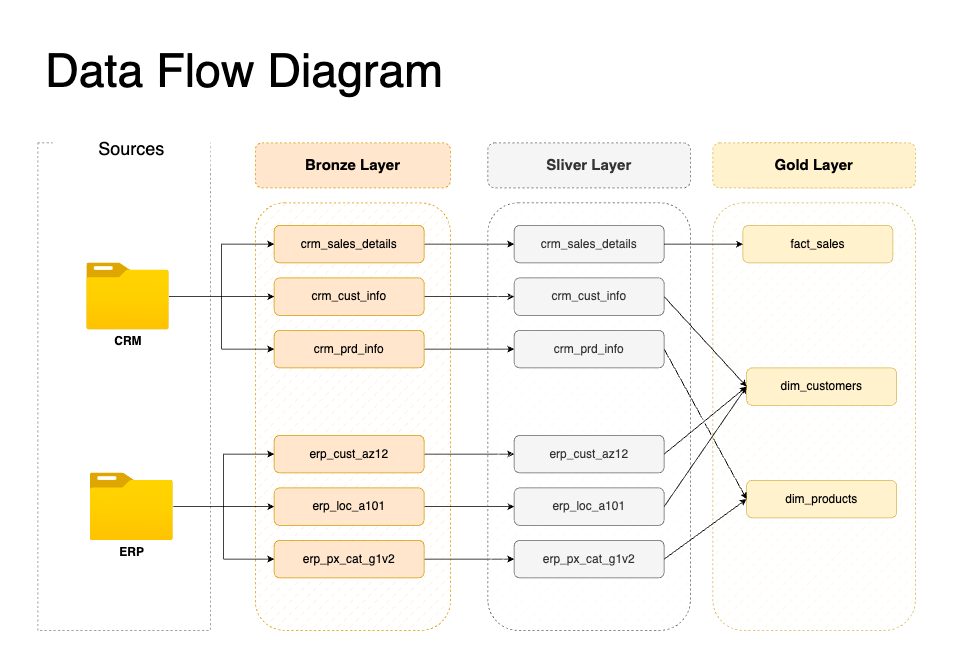

The diagram above was exported from draw.io. Its source (the exported page's mxGraphModel, read from the mxfile embedded in the PNG):
<mxGraphModel dx="2926" dy="797" grid="1" gridSize="10" guides="1" tooltips="1" connect="1" arrows="1" fold="1" page="1" pageScale="1" pageWidth="827" pageHeight="1169" math="0" shadow="0">
  <root>
    <mxCell id="0" />
    <mxCell id="1" parent="0" />
    <mxCell id="tE-VZ3xC5ZZfFAfqaoqJ-1" value="&lt;font style=&quot;font-size: 62px;&quot;&gt;Data Flow Diagram&lt;/font&gt;" style="text;html=1;align=center;verticalAlign=middle;resizable=0;points=[];autosize=1;strokeColor=none;fillColor=none;" parent="1" vertex="1">
      <mxGeometry x="-1600" y="90" width="550" height="90" as="geometry" />
    </mxCell>
    <mxCell id="tE-VZ3xC5ZZfFAfqaoqJ-2" value="" style="rounded=0;whiteSpace=wrap;html=1;fontSize=72;fillColor=none;strokeColor=#838181;dashed=1;" parent="1" vertex="1">
      <mxGeometry x="-1600" y="230" width="230" height="650" as="geometry" />
    </mxCell>
    <mxCell id="tE-VZ3xC5ZZfFAfqaoqJ-3" value="&lt;p style=&quot;line-height: 70%;&quot;&gt;&lt;font style=&quot;font-size: 24px;&quot;&gt;Sources&lt;/font&gt;&lt;/p&gt;" style="rounded=0;html=1;dashed=1;strokeColor=none;fontSize=72;fillColor=default;align=center;whiteSpace=wrap;" parent="1" vertex="1">
      <mxGeometry x="-1580" y="200" width="210" height="60" as="geometry" />
    </mxCell>
    <mxCell id="tE-VZ3xC5ZZfFAfqaoqJ-9" value="Bronze Layer" style="rounded=1;whiteSpace=wrap;html=1;dashed=1;strokeColor=#d79b00;fontSize=20;fillColor=#ffe6cc;fontStyle=1" parent="1" vertex="1">
      <mxGeometry x="-1310" y="230" width="260" height="60" as="geometry" />
    </mxCell>
    <mxCell id="tE-VZ3xC5ZZfFAfqaoqJ-10" value="Sliver Layer" style="rounded=1;whiteSpace=wrap;html=1;dashed=1;strokeColor=#666666;fontSize=20;fillColor=#f5f5f5;fontColor=#333333;fontStyle=1" parent="1" vertex="1">
      <mxGeometry x="-1000" y="230" width="270" height="60" as="geometry" />
    </mxCell>
    <mxCell id="tE-VZ3xC5ZZfFAfqaoqJ-11" value="Gold Layer" style="rounded=0;whiteSpace=wrap;html=1;dashed=1;strokeColor=#d6b656;fontSize=20;fillColor=#fff2cc;fontStyle=1" parent="1" vertex="1">
      <mxGeometry x="-660" y="230" width="210" height="60" as="geometry" />
    </mxCell>
    <mxCell id="tE-VZ3xC5ZZfFAfqaoqJ-13" value="" style="rounded=1;whiteSpace=wrap;html=1;dashed=1;strokeColor=#d79b00;fontSize=20;fillColor=#ffe6cc;fillStyle=dashed;" parent="1" vertex="1">
      <mxGeometry x="-1310" y="310" width="260" height="570" as="geometry" />
    </mxCell>
    <mxCell id="1iOvXPqCrAxgfRZSzmwg-32" style="edgeStyle=orthogonalEdgeStyle;rounded=0;orthogonalLoop=1;jettySize=auto;html=1;entryX=0;entryY=0.5;entryDx=0;entryDy=0;fontSize=16;" parent="1" source="tE-VZ3xC5ZZfFAfqaoqJ-22" target="1iOvXPqCrAxgfRZSzmwg-10" edge="1">
      <mxGeometry relative="1" as="geometry" />
    </mxCell>
    <mxCell id="1iOvXPqCrAxgfRZSzmwg-33" style="edgeStyle=orthogonalEdgeStyle;rounded=0;orthogonalLoop=1;jettySize=auto;html=1;entryX=0;entryY=0.5;entryDx=0;entryDy=0;fontSize=16;" parent="1" source="tE-VZ3xC5ZZfFAfqaoqJ-22" target="1iOvXPqCrAxgfRZSzmwg-11" edge="1">
      <mxGeometry relative="1" as="geometry" />
    </mxCell>
    <mxCell id="1iOvXPqCrAxgfRZSzmwg-34" style="edgeStyle=orthogonalEdgeStyle;rounded=0;orthogonalLoop=1;jettySize=auto;html=1;entryX=0;entryY=0.5;entryDx=0;entryDy=0;fontSize=16;" parent="1" source="tE-VZ3xC5ZZfFAfqaoqJ-22" target="1iOvXPqCrAxgfRZSzmwg-12" edge="1">
      <mxGeometry relative="1" as="geometry" />
    </mxCell>
    <mxCell id="tE-VZ3xC5ZZfFAfqaoqJ-22" value="&lt;font style=&quot;font-size: 16px;&quot;&gt;ERP&lt;/font&gt;" style="aspect=fixed;html=1;points=[];align=center;image;fontSize=13;image=img/lib/azure2/general/Folder_Blank.svg;dashed=1;strokeColor=#838181;fillColor=default;fontStyle=1" parent="1" vertex="1">
      <mxGeometry x="-1530.45" y="670" width="110.89" height="90" as="geometry" />
    </mxCell>
    <mxCell id="1iOvXPqCrAxgfRZSzmwg-27" style="edgeStyle=orthogonalEdgeStyle;rounded=0;orthogonalLoop=1;jettySize=auto;html=1;entryX=0;entryY=0.5;entryDx=0;entryDy=0;fontSize=16;" parent="1" source="1iOvXPqCrAxgfRZSzmwg-6" target="1iOvXPqCrAxgfRZSzmwg-14" edge="1">
      <mxGeometry relative="1" as="geometry" />
    </mxCell>
    <mxCell id="1iOvXPqCrAxgfRZSzmwg-6" value="crm_sales_details" style="rounded=1;whiteSpace=wrap;html=1;fontSize=16;fillColor=#ffe6cc;strokeColor=#d79b00;" parent="1" vertex="1">
      <mxGeometry x="-1285" y="340" width="200" height="50" as="geometry" />
    </mxCell>
    <mxCell id="1iOvXPqCrAxgfRZSzmwg-25" style="edgeStyle=orthogonalEdgeStyle;rounded=0;orthogonalLoop=1;jettySize=auto;html=1;entryX=0;entryY=0.5;entryDx=0;entryDy=0;fontSize=16;" parent="1" source="1iOvXPqCrAxgfRZSzmwg-7" target="1iOvXPqCrAxgfRZSzmwg-15" edge="1">
      <mxGeometry relative="1" as="geometry" />
    </mxCell>
    <mxCell id="1iOvXPqCrAxgfRZSzmwg-7" value="crm_cust_info" style="rounded=1;whiteSpace=wrap;html=1;fontSize=16;fillColor=#ffe6cc;strokeColor=#d79b00;" parent="1" vertex="1">
      <mxGeometry x="-1285" y="410" width="200" height="50" as="geometry" />
    </mxCell>
    <mxCell id="1iOvXPqCrAxgfRZSzmwg-26" style="edgeStyle=orthogonalEdgeStyle;rounded=0;orthogonalLoop=1;jettySize=auto;html=1;fontSize=16;" parent="1" source="1iOvXPqCrAxgfRZSzmwg-9" target="1iOvXPqCrAxgfRZSzmwg-16" edge="1">
      <mxGeometry relative="1" as="geometry" />
    </mxCell>
    <mxCell id="1iOvXPqCrAxgfRZSzmwg-9" value="crm_prd_info" style="rounded=1;whiteSpace=wrap;html=1;fontSize=16;fillColor=#ffe6cc;strokeColor=#d79b00;" parent="1" vertex="1">
      <mxGeometry x="-1285" y="480" width="200" height="50" as="geometry" />
    </mxCell>
    <mxCell id="1iOvXPqCrAxgfRZSzmwg-28" style="edgeStyle=orthogonalEdgeStyle;rounded=0;orthogonalLoop=1;jettySize=auto;html=1;fontSize=16;" parent="1" source="1iOvXPqCrAxgfRZSzmwg-10" target="1iOvXPqCrAxgfRZSzmwg-17" edge="1">
      <mxGeometry relative="1" as="geometry" />
    </mxCell>
    <mxCell id="1iOvXPqCrAxgfRZSzmwg-10" value="erp_cust_az12" style="rounded=1;whiteSpace=wrap;html=1;fontSize=16;fillColor=#ffe6cc;strokeColor=#d79b00;" parent="1" vertex="1">
      <mxGeometry x="-1285" y="620" width="200" height="50" as="geometry" />
    </mxCell>
    <mxCell id="1iOvXPqCrAxgfRZSzmwg-29" style="edgeStyle=orthogonalEdgeStyle;rounded=0;orthogonalLoop=1;jettySize=auto;html=1;entryX=0;entryY=0.5;entryDx=0;entryDy=0;fontSize=16;" parent="1" source="1iOvXPqCrAxgfRZSzmwg-11" target="1iOvXPqCrAxgfRZSzmwg-18" edge="1">
      <mxGeometry relative="1" as="geometry" />
    </mxCell>
    <mxCell id="1iOvXPqCrAxgfRZSzmwg-11" value="erp_loc_a101" style="rounded=1;whiteSpace=wrap;html=1;fontSize=16;fillColor=#ffe6cc;strokeColor=#d79b00;" parent="1" vertex="1">
      <mxGeometry x="-1285" y="690" width="200" height="50" as="geometry" />
    </mxCell>
    <mxCell id="1iOvXPqCrAxgfRZSzmwg-30" style="edgeStyle=orthogonalEdgeStyle;rounded=0;orthogonalLoop=1;jettySize=auto;html=1;entryX=0;entryY=0.5;entryDx=0;entryDy=0;fontSize=16;" parent="1" source="1iOvXPqCrAxgfRZSzmwg-12" target="1iOvXPqCrAxgfRZSzmwg-19" edge="1">
      <mxGeometry relative="1" as="geometry" />
    </mxCell>
    <mxCell id="1iOvXPqCrAxgfRZSzmwg-12" value="erp_px_cat_g1v2" style="rounded=1;whiteSpace=wrap;html=1;fontSize=16;fillColor=#ffe6cc;strokeColor=#d79b00;" parent="1" vertex="1">
      <mxGeometry x="-1285" y="760" width="200" height="50" as="geometry" />
    </mxCell>
    <mxCell id="1iOvXPqCrAxgfRZSzmwg-13" value="" style="rounded=1;whiteSpace=wrap;html=1;dashed=1;strokeColor=#666666;fontSize=20;fillColor=#f5f5f5;fontColor=#333333;fillStyle=dashed;" parent="1" vertex="1">
      <mxGeometry x="-1000" y="310" width="270" height="570" as="geometry" />
    </mxCell>
    <mxCell id="1iOvXPqCrAxgfRZSzmwg-14" value="crm_sales_details" style="rounded=1;whiteSpace=wrap;html=1;fontSize=16;fillColor=#f5f5f5;strokeColor=#666666;fontColor=#333333;" parent="1" vertex="1">
      <mxGeometry x="-965" y="340" width="200" height="50" as="geometry" />
    </mxCell>
    <mxCell id="1iOvXPqCrAxgfRZSzmwg-15" value="crm_cust_info" style="rounded=1;whiteSpace=wrap;html=1;fontSize=16;fillColor=#f5f5f5;strokeColor=#666666;fontColor=#333333;" parent="1" vertex="1">
      <mxGeometry x="-965" y="410" width="200" height="50" as="geometry" />
    </mxCell>
    <mxCell id="1iOvXPqCrAxgfRZSzmwg-16" value="crm_prd_info" style="rounded=1;whiteSpace=wrap;html=1;fontSize=16;fillColor=#f5f5f5;strokeColor=#666666;fontColor=#333333;" parent="1" vertex="1">
      <mxGeometry x="-965" y="480" width="200" height="50" as="geometry" />
    </mxCell>
    <mxCell id="1iOvXPqCrAxgfRZSzmwg-17" value="erp_cust_az12" style="rounded=1;whiteSpace=wrap;html=1;fontSize=16;fillColor=#f5f5f5;strokeColor=#666666;fontColor=#333333;" parent="1" vertex="1">
      <mxGeometry x="-965" y="620" width="200" height="50" as="geometry" />
    </mxCell>
    <mxCell id="1iOvXPqCrAxgfRZSzmwg-18" value="erp_loc_a101" style="rounded=1;whiteSpace=wrap;html=1;fontSize=16;fillColor=#f5f5f5;strokeColor=#666666;fontColor=#333333;" parent="1" vertex="1">
      <mxGeometry x="-965" y="690" width="200" height="50" as="geometry" />
    </mxCell>
    <mxCell id="1iOvXPqCrAxgfRZSzmwg-19" value="erp_px_cat_g1v2" style="rounded=1;whiteSpace=wrap;html=1;fontSize=16;fillColor=#f5f5f5;strokeColor=#666666;fontColor=#333333;" parent="1" vertex="1">
      <mxGeometry x="-965" y="760" width="200" height="50" as="geometry" />
    </mxCell>
    <mxCell id="1iOvXPqCrAxgfRZSzmwg-37" style="edgeStyle=orthogonalEdgeStyle;rounded=0;orthogonalLoop=1;jettySize=auto;html=1;entryX=0;entryY=0.5;entryDx=0;entryDy=0;fontSize=16;" parent="1" source="tE-VZ3xC5ZZfFAfqaoqJ-17" target="1iOvXPqCrAxgfRZSzmwg-7" edge="1">
      <mxGeometry relative="1" as="geometry" />
    </mxCell>
    <mxCell id="1iOvXPqCrAxgfRZSzmwg-38" style="edgeStyle=orthogonalEdgeStyle;rounded=0;orthogonalLoop=1;jettySize=auto;html=1;entryX=0;entryY=0.5;entryDx=0;entryDy=0;fontSize=16;" parent="1" source="tE-VZ3xC5ZZfFAfqaoqJ-17" target="1iOvXPqCrAxgfRZSzmwg-6" edge="1">
      <mxGeometry relative="1" as="geometry" />
    </mxCell>
    <mxCell id="1iOvXPqCrAxgfRZSzmwg-39" style="edgeStyle=orthogonalEdgeStyle;rounded=0;orthogonalLoop=1;jettySize=auto;html=1;entryX=0;entryY=0.5;entryDx=0;entryDy=0;fontSize=16;" parent="1" source="tE-VZ3xC5ZZfFAfqaoqJ-17" target="1iOvXPqCrAxgfRZSzmwg-9" edge="1">
      <mxGeometry relative="1" as="geometry" />
    </mxCell>
    <mxCell id="tE-VZ3xC5ZZfFAfqaoqJ-17" value="&lt;font style=&quot;font-size: 16px;&quot;&gt;CRM&lt;/font&gt;" style="aspect=fixed;html=1;points=[];align=center;image;fontSize=14;image=img/lib/azure2/general/Folder_Blank.svg;dashed=1;strokeColor=#838181;fillColor=default;fontStyle=1" parent="1" vertex="1">
      <mxGeometry x="-1535" y="390" width="110" height="89.28" as="geometry" />
    </mxCell>
    <mxCell id="4lo1owHoFHsNGH3FjCoV-2" value="Gold Layer" style="rounded=1;whiteSpace=wrap;html=1;dashed=1;strokeColor=#d6b656;fontSize=20;fillColor=#fff2cc;fontStyle=1" parent="1" vertex="1">
      <mxGeometry x="-700" y="230" width="270" height="60" as="geometry" />
    </mxCell>
    <mxCell id="4lo1owHoFHsNGH3FjCoV-3" value="" style="rounded=1;whiteSpace=wrap;html=1;dashed=1;strokeColor=#d6b656;fontSize=20;fillColor=#fff2cc;fillStyle=dashed;" parent="1" vertex="1">
      <mxGeometry x="-700" y="310" width="270" height="570" as="geometry" />
    </mxCell>
    <mxCell id="4lo1owHoFHsNGH3FjCoV-4" value="fact_sales" style="rounded=1;whiteSpace=wrap;html=1;fontSize=16;fillColor=#fff2cc;strokeColor=#d6b656;" parent="1" vertex="1">
      <mxGeometry x="-660" y="340" width="200" height="50" as="geometry" />
    </mxCell>
    <mxCell id="4lo1owHoFHsNGH3FjCoV-5" value="dim_customers" style="rounded=1;whiteSpace=wrap;html=1;fontSize=16;fillColor=#fff2cc;strokeColor=#d6b656;" parent="1" vertex="1">
      <mxGeometry x="-655" y="530" width="200" height="50" as="geometry" />
    </mxCell>
    <mxCell id="4lo1owHoFHsNGH3FjCoV-6" value="dim_products" style="rounded=1;whiteSpace=wrap;html=1;fontSize=16;fillColor=#fff2cc;strokeColor=#d6b656;" parent="1" vertex="1">
      <mxGeometry x="-655" y="680" width="200" height="50" as="geometry" />
    </mxCell>
    <mxCell id="4lo1owHoFHsNGH3FjCoV-10" value="" style="endArrow=classic;html=1;rounded=0;exitX=1;exitY=0.5;exitDx=0;exitDy=0;entryX=0;entryY=0.5;entryDx=0;entryDy=0;" parent="1" source="1iOvXPqCrAxgfRZSzmwg-14" target="4lo1owHoFHsNGH3FjCoV-4" edge="1">
      <mxGeometry width="50" height="50" relative="1" as="geometry">
        <mxPoint x="-750" y="390" as="sourcePoint" />
        <mxPoint x="-700" y="340" as="targetPoint" />
      </mxGeometry>
    </mxCell>
    <mxCell id="4lo1owHoFHsNGH3FjCoV-11" value="" style="endArrow=classic;html=1;rounded=0;exitX=1;exitY=0.5;exitDx=0;exitDy=0;entryX=0;entryY=0.5;entryDx=0;entryDy=0;jumpStyle=gap;" parent="1" source="1iOvXPqCrAxgfRZSzmwg-15" target="4lo1owHoFHsNGH3FjCoV-5" edge="1">
      <mxGeometry width="50" height="50" relative="1" as="geometry">
        <mxPoint x="-730" y="470" as="sourcePoint" />
        <mxPoint x="-680" y="420" as="targetPoint" />
      </mxGeometry>
    </mxCell>
    <mxCell id="4lo1owHoFHsNGH3FjCoV-13" value="" style="endArrow=classic;html=1;rounded=0;entryX=0;entryY=0.5;entryDx=0;entryDy=0;exitX=1;exitY=0.5;exitDx=0;exitDy=0;jumpStyle=gap;" parent="1" source="1iOvXPqCrAxgfRZSzmwg-17" target="4lo1owHoFHsNGH3FjCoV-5" edge="1">
      <mxGeometry width="50" height="50" relative="1" as="geometry">
        <mxPoint x="-810" y="590" as="sourcePoint" />
        <mxPoint x="-760" y="540" as="targetPoint" />
      </mxGeometry>
    </mxCell>
    <mxCell id="4lo1owHoFHsNGH3FjCoV-14" value="" style="endArrow=classic;html=1;rounded=0;entryX=0;entryY=0.5;entryDx=0;entryDy=0;exitX=1;exitY=0.5;exitDx=0;exitDy=0;jumpStyle=gap;" parent="1" source="1iOvXPqCrAxgfRZSzmwg-18" target="4lo1owHoFHsNGH3FjCoV-5" edge="1">
      <mxGeometry width="50" height="50" relative="1" as="geometry">
        <mxPoint x="-765" y="655" as="sourcePoint" />
        <mxPoint x="-665" y="565" as="targetPoint" />
      </mxGeometry>
    </mxCell>
    <mxCell id="4lo1owHoFHsNGH3FjCoV-16" value="" style="endArrow=classic;html=1;rounded=0;exitX=1;exitY=0.5;exitDx=0;exitDy=0;entryX=0;entryY=0.5;entryDx=0;entryDy=0;jumpStyle=gap;" parent="1" source="1iOvXPqCrAxgfRZSzmwg-16" target="4lo1owHoFHsNGH3FjCoV-6" edge="1">
      <mxGeometry width="50" height="50" relative="1" as="geometry">
        <mxPoint x="-765" y="445" as="sourcePoint" />
        <mxPoint x="-665" y="565" as="targetPoint" />
      </mxGeometry>
    </mxCell>
    <mxCell id="4lo1owHoFHsNGH3FjCoV-17" value="" style="endArrow=classic;html=1;rounded=0;entryX=0;entryY=0.5;entryDx=0;entryDy=0;exitX=1;exitY=0.5;exitDx=0;exitDy=0;jumpStyle=gap;" parent="1" source="1iOvXPqCrAxgfRZSzmwg-19" target="4lo1owHoFHsNGH3FjCoV-6" edge="1">
      <mxGeometry width="50" height="50" relative="1" as="geometry">
        <mxPoint x="-765" y="725" as="sourcePoint" />
        <mxPoint x="-665" y="565" as="targetPoint" />
      </mxGeometry>
    </mxCell>
  </root>
</mxGraphModel>